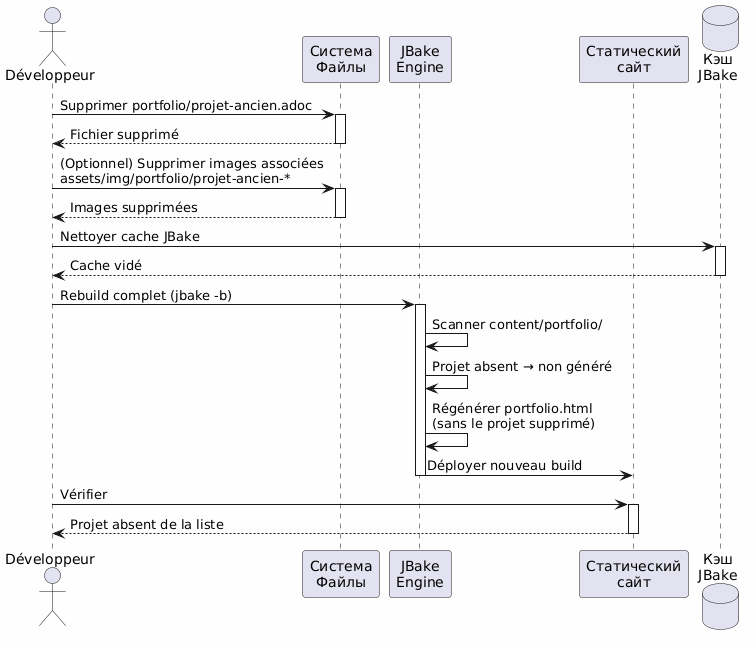

The diagram above was rendered by PlantUML. Its source (embedded in the PNG):
@startuml
skinparam backgroundColor #FEFEFE
actor Développeur as dev
participant "Система\nФайлы" as fs
participant "JBake\nEngine" as jbake
participant "Статический\nсайт" as site
database "Кэш\nJBake" as cache

dev -> fs : Supprimer portfolio/projet-ancien.adoc
activate fs
fs --> dev : Fichier supprimé
deactivate fs

dev -> fs : (Optionnel) Supprimer images associées\nassets/img/portfolio/projet-ancien-*
activate fs
fs --> dev : Images supprimées
deactivate fs

dev -> cache : Nettoyer cache JBake
activate cache
cache --> dev : Cache vidé
deactivate cache

dev -> jbake : Rebuild complet (jbake -b)
activate jbake
jbake -> jbake : Scanner content/portfolio/
jbake -> jbake : Projet absent → non généré
jbake -> jbake : Régénérer portfolio.html\n(sans le projet supprimé)
jbake -> site : Déployer nouveau build
deactivate jbake

dev -> site : Vérifier
activate site
site --> dev : Projet absent de la liste
deactivate site
@enduml